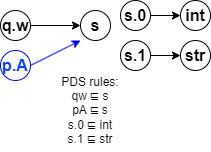

The diagram above was exported from draw.io. Its source (the exported page's mxGraphModel, read from the mxfile embedded in the PNG):
<mxGraphModel dx="1548" dy="688" grid="1" gridSize="10" guides="1" tooltips="1" connect="1" arrows="1" fold="1" page="1" pageScale="1" pageWidth="850" pageHeight="1100" math="0" shadow="0">
  <root>
    <mxCell id="0" />
    <mxCell id="1" parent="0" />
    <mxCell id="2" style="edgeStyle=orthogonalEdgeStyle;rounded=0;orthogonalLoop=1;jettySize=auto;html=1;entryX=0;entryY=0.5;entryDx=0;entryDy=0;" parent="1" source="3" target="5" edge="1">
      <mxGeometry relative="1" as="geometry" />
    </mxCell>
    <mxCell id="3" value="&lt;b&gt;&lt;font style=&quot;font-size: 16px;&quot;&gt;q.w&lt;/font&gt;&lt;/b&gt;" style="ellipse;whiteSpace=wrap;html=1;aspect=fixed;" parent="1" vertex="1">
      <mxGeometry x="20" y="22" width="30" height="30" as="geometry" />
    </mxCell>
    <mxCell id="4" style="edgeStyle=orthogonalEdgeStyle;rounded=0;orthogonalLoop=1;jettySize=auto;html=1;entryX=0;entryY=0.5;entryDx=0;entryDy=0;" parent="1" target="6" edge="1">
      <mxGeometry relative="1" as="geometry">
        <mxPoint x="170" y="27" as="sourcePoint" />
      </mxGeometry>
    </mxCell>
    <mxCell id="5" value="&lt;b&gt;&lt;font style=&quot;font-size: 16px;&quot;&gt;s&lt;/font&gt;&lt;/b&gt;" style="ellipse;whiteSpace=wrap;html=1;aspect=fixed;" parent="1" vertex="1">
      <mxGeometry x="100" y="22" width="30" height="30" as="geometry" />
    </mxCell>
    <mxCell id="6" value="&lt;span style=&quot;font-size: 16px;&quot;&gt;&lt;b&gt;int&lt;/b&gt;&lt;/span&gt;" style="ellipse;whiteSpace=wrap;html=1;aspect=fixed;" parent="1" vertex="1">
      <mxGeometry x="200" y="12" width="30" height="30" as="geometry" />
    </mxCell>
    <mxCell id="10" value="&lt;b&gt;&lt;font style=&quot;font-size: 16px;&quot;&gt;p.A&lt;/font&gt;&lt;/b&gt;" style="ellipse;whiteSpace=wrap;html=1;aspect=fixed;fontColor=#0040ff;strokeColor=#0008ff;" parent="1" vertex="1">
      <mxGeometry x="20" y="62" width="30" height="30" as="geometry" />
    </mxCell>
    <mxCell id="11" value="" style="endArrow=classic;html=1;rounded=0;exitX=1;exitY=0.5;exitDx=0;exitDy=0;fontColor=#0040ff;strokeColor=#0008ff;" parent="1" source="10" edge="1">
      <mxGeometry width="50" height="50" relative="1" as="geometry">
        <mxPoint x="50" y="102" as="sourcePoint" />
        <mxPoint x="100" y="52" as="targetPoint" />
      </mxGeometry>
    </mxCell>
    <mxCell id="21" value="PDS rules:&lt;br&gt;qw ⊑ s&lt;br&gt;pA ⊑ s&lt;br&gt;s.0 ⊑ int&lt;br&gt;s.1&amp;nbsp;⊑ str" style="text;html=1;strokeColor=none;fillColor=none;align=center;verticalAlign=middle;whiteSpace=wrap;rounded=0;" parent="1" vertex="1">
      <mxGeometry x="60" y="82" width="100" height="80" as="geometry" />
    </mxCell>
    <mxCell id="23" value="&lt;span style=&quot;font-size: 16px;&quot;&gt;&lt;b&gt;str&lt;/b&gt;&lt;/span&gt;" style="ellipse;whiteSpace=wrap;html=1;aspect=fixed;" parent="1" vertex="1">
      <mxGeometry x="200" y="52" width="30" height="30" as="geometry" />
    </mxCell>
    <mxCell id="25" value="" style="endArrow=classic;html=1;entryX=0;entryY=0.5;entryDx=0;entryDy=0;" parent="1" target="23" edge="1">
      <mxGeometry width="50" height="50" relative="1" as="geometry">
        <mxPoint x="170" y="67" as="sourcePoint" />
        <mxPoint x="210" as="targetPoint" />
      </mxGeometry>
    </mxCell>
    <mxCell id="29" value="&lt;span style=&quot;font-size: 16px;&quot;&gt;&lt;b&gt;s.0&lt;/b&gt;&lt;/span&gt;" style="ellipse;whiteSpace=wrap;html=1;aspect=fixed;" parent="1" vertex="1">
      <mxGeometry x="140" y="12" width="30" height="30" as="geometry" />
    </mxCell>
    <mxCell id="30" value="&lt;span style=&quot;font-size: 16px;&quot;&gt;&lt;b&gt;s.1&lt;/b&gt;&lt;/span&gt;" style="ellipse;whiteSpace=wrap;html=1;aspect=fixed;" parent="1" vertex="1">
      <mxGeometry x="140" y="52" width="30" height="30" as="geometry" />
    </mxCell>
  </root>
</mxGraphModel>